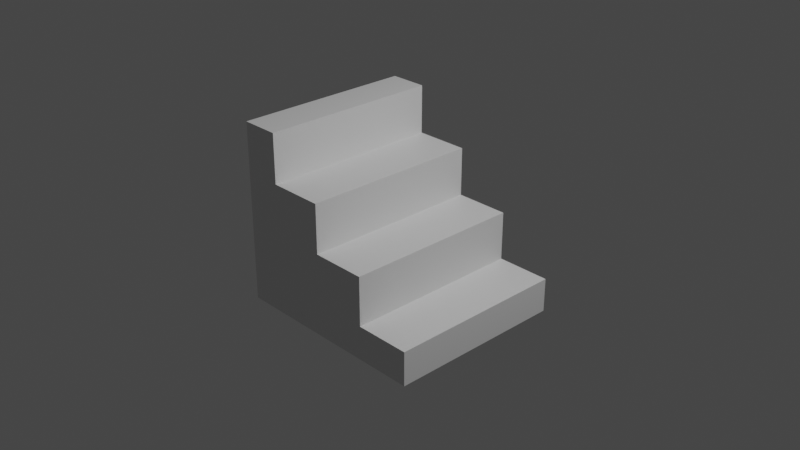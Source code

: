 # Source: stairs.blend  (saved by Blender 3.3.6; exported with 4.5.12 LTS)
import bpy
from mathutils import Matrix  # noqa: F401  (used for matrix-valued properties, if any)

bpy.ops.wm.read_factory_settings(use_empty=True)
scene = bpy.context.scene
scene.name = 'Scene'

# ---- collections
col_collection = bpy.data.collections.new('Collection'); scene.collection.children.link(col_collection)

# ---- materials (node trees are filled in below, after node groups)
mat_material = bpy.data.materials.new('Material')
mat_material.alpha_threshold = 0.0
mat_material.use_transparent_shadow = False
mat_material.roughness = 0.5
mat_material.line_color = (0.0, 0.0, 0.0, 1.0)

# ---- material node trees
mat_material.use_nodes = True; mat_material.node_tree.nodes.clear()
_N = mat_material.node_tree.nodes; _L = mat_material.node_tree.links
n0 = _N.new('ShaderNodeOutputMaterial'); n0.name = 'Material Output'; n0.location = (300, 300)
n1 = _N.new('ShaderNodeBsdfPrincipled'); n1.name = 'Principled BSDF'; n1.location = (10, 300)
n1.distribution = 'GGX'
n1.subsurface_method = 'RANDOM_WALK_SKIN'
n1.inputs[3].default_value = 1.45
n1.inputs[27].default_value = (0.0, 0.0, 0.0, 1.0)
n1.inputs[28].default_value = 1.0
_L.new(n1.outputs[0], n0.inputs[0])
n0.is_active_output = True

# ---- world
world_world = bpy.data.worlds.new('World'); scene.world = world_world
world_world.use_nodes = True; world_world.node_tree.nodes.clear()
_N = world_world.node_tree.nodes; _L = world_world.node_tree.links
n0 = _N.new('ShaderNodeOutputWorld'); n0.name = 'World Output'; n0.location = (300, 300)
n1 = _N.new('ShaderNodeBackground'); n1.name = 'Background'; n1.location = (10, 300)
n1.inputs[0].default_value = (0.05088, 0.05088, 0.05088, 1.0)
_L.new(n1.outputs[0], n0.inputs[0])
n0.is_active_output = True
world_world.color = (0.05088, 0.05088, 0.05088)
world_world.use_sun_shadow = False
world_world.sun_shadow_jitter_overblur = 0.0

# ---- cameras
cam_camera = bpy.data.cameras.new('Camera')
cam_camera.clip_end = 100.0
cam_camera.ortho_scale = 7.314

# ---- lights
light_light = bpy.data.lights.new('Light', 'POINT')
light_light.transmission_factor = 0.0
light_light.energy = 1000.0
light_light.shadow_soft_size = 0.1
light_light.shadow_maximum_resolution = 0.006
light_light.use_absolute_resolution = True

# ---- meshes
me_cube = bpy.data.meshes.new('Cube')
me_cube.from_pydata([(1.0, 1.0, -1.0), (1.0, -1.0, -1.0), (-1.0, 1.0, 1.0), (-1.0, 1.0, -1.0), (-1.0, -1.0, 1.0), (-1.0, -1.0, -1.0), (-0.624, 1.0, 1.0), (1.0, 1.0, -0.624), (-0.624, 1.0, 0.4587), (-0.08266, 1.0, 0.4587), (-0.08266, 1.0, -0.08266), (0.4587, 1.0, -0.08266), (0.4587, 1.0, -0.3533), (0.4587, 1.0, -0.624), (0.7293, 1.0, -0.624), (1.0, -1.0, -0.624), (-0.624, -1.0, 1.0), (0.7293, -1.0, -0.624), (0.4587, -1.0, -0.624), (0.4587, -1.0, -0.3533), (0.4587, -1.0, -0.08266), (-0.08266, -1.0, -0.08266), (-0.08266, -1.0, 0.4587), (-0.624, -1.0, 0.4587)], [], [(1, 15, 17, 18, 19, 20, 21, 22, 23, 16, 4, 5), (5, 4, 2, 3), (3, 0, 1, 5), (6, 2, 4, 16), (0, 7, 15, 1), (6, 16, 23, 8), (8, 23, 22, 9), (9, 22, 21, 10), (10, 21, 20, 11), (11, 20, 19, 12), (12, 19, 18, 13), (13, 18, 17, 14), (14, 17, 15, 7), (3, 2, 6, 8, 9, 10, 11, 12, 13, 14, 7, 0)])
_uv = me_cube.uv_layers.new(name='UVMap')
_uv.uv.foreach_set('vector', [0.375, 0.75, 0.422, 0.75, 0.422, 0.7838, 0.422, 0.8177, 0.4558, 0.8177, 0.4897, 0.8177, 0.4897, 0.8853, 0.5573, 0.8853, 0.5573, 0.953, 0.625, 0.953, 0.625, 1.0, 0.375, 1.0, 0.375, 0.0, 0.625, 0.0, 0.625, 0.25, 0.375, 0.25, 0.125, 0.5, 0.375, 0.5, 0.375, 0.75, 0.125, 0.75, 0.828, 0.5, 0.875, 0.5, 0.875, 0.75, 0.828, 0.75, 0.375, 0.5, 0.422, 0.5, 0.422, 0.75, 0.375, 0.75, 0.828, 0.5, 0.828, 0.75, 0.828, 0.75, 0.828, 0.5, 0.828, 0.5, 0.828, 0.75, 0.7603, 0.75, 0.7603, 0.5, 0.7603, 0.5, 0.7603, 0.75, 0.7603, 0.75, 0.7603, 0.5, 0.7603, 0.5, 0.7603, 0.75, 0.625, 0.75, 0.625, 0.5, 0.625, 0.5, 0.625, 0.75, 0.4558, 0.75, 0.4558, 0.5, 0.4558, 0.5, 0.4558, 0.75, 0.422, 0.75, 0.422, 0.5, 0.422, 0.5, 0.422, 0.75, 0.422, 0.75, 0.422, 0.5, 0.422, 0.5, 0.422, 0.75, 0.422, 0.75, 0.422, 0.5, 0.375, 0.25, 0.625, 0.25, 0.625, 0.297, 0.5573, 0.297, 0.5573, 0.3647, 0.4897, 0.3647, 0.4897, 0.4323, 0.4558, 0.4323, 0.422, 0.4323, 0.422, 0.4662, 0.422, 0.5, 0.375, 0.5])
me_cube.materials.append(mat_material)
me_cube.use_mirror_vertex_groups = False
me_cube.update()

# ---- objects
ob_cube = bpy.data.objects.new('Cube', me_cube)
ob_light = bpy.data.objects.new('Light', light_light)
ob_camera = bpy.data.objects.new('Camera', cam_camera)

# ---- transforms, parenting, visibility, modifiers, constraints
ob_cube.location = (0.0, 0.0, 0.0)
ob_cube.scale = (1.13, 1.0, 1.0)
ob_cube.lock_rotations_4d = False
ob_cube.empty_display_type = 'ARROWS'
ob_cube.lineart.crease_threshold = 0.0
ob_light.location = (4.076, 1.005, 5.904)
ob_light.rotation_euler = (0.6503, 0.05522, 1.866)
ob_light.lock_rotations_4d = False
ob_light.empty_display_type = 'ARROWS'
ob_light.color = (0.0, 0.0, 0.0, 0.0)
ob_light.lineart.crease_threshold = 0.0
ob_camera.location = (7.359, -6.926, 4.958)
ob_camera.rotation_euler = (1.109, 0.0, 0.8149)
ob_camera.lock_rotations_4d = False
ob_camera.empty_display_type = 'ARROWS'
ob_camera.color = (0.0, 0.0, 0.0, 0.0)
ob_camera.display_type = 'WIRE'
ob_camera.lineart.crease_threshold = 0.0

# ---- collection membership
col_collection.objects.link(ob_cube)
col_collection.objects.link(ob_light)
col_collection.objects.link(ob_camera)

# ---- scene / render settings (as saved in the file)
scene.camera = ob_camera
scene.frame_start = 1; scene.frame_end = 250; scene.frame_set(1)
scene.render.engine = 'BLENDER_EEVEE_NEXT'
scene.cycles.sampling_pattern = 'TABULATED_SOBOL'
scene.cycles.use_light_tree = False
scene.view_settings.view_transform = 'Filmic'
bpy.context.view_layer.update()
